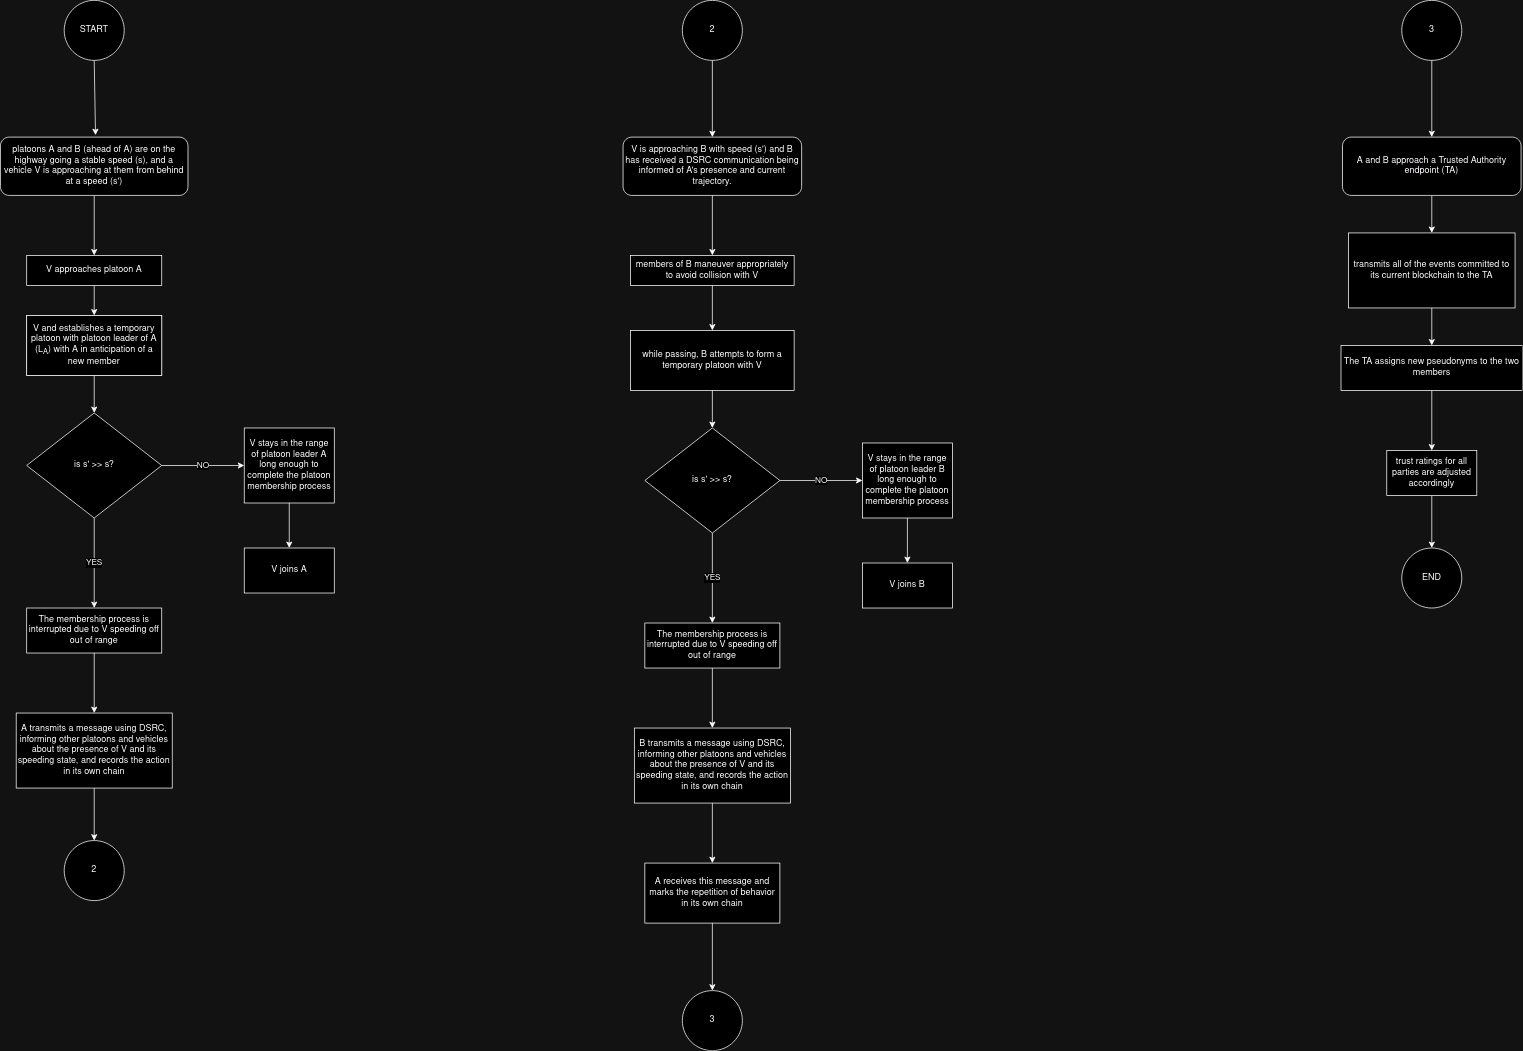

The diagram above was exported from draw.io. Its source (the exported page's mxGraphModel, read from the mxfile embedded in the PNG):
<mxGraphModel dx="1261" dy="1865" grid="1" gridSize="10" guides="1" tooltips="1" connect="1" arrows="1" fold="1" page="1" pageScale="1" pageWidth="827" pageHeight="1169" math="0" shadow="0">
  <root>
    <mxCell id="WIyWlLk6GJQsqaUBKTNV-0" />
    <mxCell id="WIyWlLk6GJQsqaUBKTNV-1" parent="WIyWlLk6GJQsqaUBKTNV-0" />
    <mxCell id="mTWh2Is8anzTjaVcfyPL-7" value="" style="edgeStyle=orthogonalEdgeStyle;rounded=0;orthogonalLoop=1;jettySize=auto;html=1;entryX=0.5;entryY=0;entryDx=0;entryDy=0;" parent="WIyWlLk6GJQsqaUBKTNV-1" source="WIyWlLk6GJQsqaUBKTNV-3" target="mTWh2Is8anzTjaVcfyPL-8" edge="1">
      <mxGeometry relative="1" as="geometry">
        <mxPoint x="316" y="-157.73000000000002" as="targetPoint" />
      </mxGeometry>
    </mxCell>
    <mxCell id="WIyWlLk6GJQsqaUBKTNV-3" value="platoons A and B (ahead of A) are on the highway going a stable speed (s), and a vehicle V is approaching at them from behind at a speed (s') " style="rounded=1;whiteSpace=wrap;html=1;fontSize=12;glass=0;strokeWidth=1;shadow=0;" parent="WIyWlLk6GJQsqaUBKTNV-1" vertex="1">
      <mxGeometry x="191" y="-327.73" width="250" height="77.73" as="geometry" />
    </mxCell>
    <mxCell id="mTWh2Is8anzTjaVcfyPL-10" value="" style="edgeStyle=orthogonalEdgeStyle;rounded=0;orthogonalLoop=1;jettySize=auto;html=1;" parent="WIyWlLk6GJQsqaUBKTNV-1" source="mTWh2Is8anzTjaVcfyPL-8" target="mTWh2Is8anzTjaVcfyPL-9" edge="1">
      <mxGeometry relative="1" as="geometry" />
    </mxCell>
    <mxCell id="mTWh2Is8anzTjaVcfyPL-8" value="V approaches platoon A" style="rounded=0;whiteSpace=wrap;html=1;" parent="WIyWlLk6GJQsqaUBKTNV-1" vertex="1">
      <mxGeometry x="226" y="-170" width="180" height="40" as="geometry" />
    </mxCell>
    <mxCell id="mTWh2Is8anzTjaVcfyPL-9" value="V and establishes a temporary platoon with platoon leader of A (L&lt;sub&gt;A&lt;/sub&gt;) with A in anticipation of a new member " style="whiteSpace=wrap;html=1;rounded=0;" parent="WIyWlLk6GJQsqaUBKTNV-1" vertex="1">
      <mxGeometry x="226" y="-90" width="180" height="80" as="geometry" />
    </mxCell>
    <mxCell id="mTWh2Is8anzTjaVcfyPL-15" value="" style="edgeStyle=orthogonalEdgeStyle;rounded=0;orthogonalLoop=1;jettySize=auto;html=1;" parent="WIyWlLk6GJQsqaUBKTNV-1" source="mTWh2Is8anzTjaVcfyPL-11" target="mTWh2Is8anzTjaVcfyPL-14" edge="1">
      <mxGeometry relative="1" as="geometry" />
    </mxCell>
    <mxCell id="mTWh2Is8anzTjaVcfyPL-11" value="V and establishes a temporary platoon with platoon leader of A (L&lt;sub&gt;A&lt;/sub&gt;) with A in anticipation of a new member " style="whiteSpace=wrap;html=1;rounded=0;" parent="WIyWlLk6GJQsqaUBKTNV-1" vertex="1">
      <mxGeometry x="226" y="-90" width="180" height="80" as="geometry" />
    </mxCell>
    <object label="NO" text="text1" id="mTWh2Is8anzTjaVcfyPL-21">
      <mxCell style="edgeStyle=orthogonalEdgeStyle;rounded=0;orthogonalLoop=1;jettySize=auto;html=1;" parent="WIyWlLk6GJQsqaUBKTNV-1" source="mTWh2Is8anzTjaVcfyPL-14" target="mTWh2Is8anzTjaVcfyPL-20" edge="1">
        <mxGeometry relative="1" as="geometry" />
      </mxCell>
    </object>
    <mxCell id="mTWh2Is8anzTjaVcfyPL-23" value="YES" style="edgeStyle=orthogonalEdgeStyle;rounded=0;orthogonalLoop=1;jettySize=auto;html=1;" parent="WIyWlLk6GJQsqaUBKTNV-1" source="mTWh2Is8anzTjaVcfyPL-14" target="mTWh2Is8anzTjaVcfyPL-22" edge="1">
      <mxGeometry relative="1" as="geometry" />
    </mxCell>
    <mxCell id="mTWh2Is8anzTjaVcfyPL-14" value="is s' &amp;gt;&amp;gt; s?" style="rhombus;whiteSpace=wrap;html=1;rounded=0;" parent="WIyWlLk6GJQsqaUBKTNV-1" vertex="1">
      <mxGeometry x="226" y="40" width="180" height="140" as="geometry" />
    </mxCell>
    <mxCell id="mTWh2Is8anzTjaVcfyPL-25" value="" style="edgeStyle=orthogonalEdgeStyle;rounded=0;orthogonalLoop=1;jettySize=auto;html=1;" parent="WIyWlLk6GJQsqaUBKTNV-1" source="mTWh2Is8anzTjaVcfyPL-20" target="mTWh2Is8anzTjaVcfyPL-24" edge="1">
      <mxGeometry relative="1" as="geometry" />
    </mxCell>
    <mxCell id="mTWh2Is8anzTjaVcfyPL-20" value="V stays in the range of platoon leader A long enough to complete the platoon membership process" style="whiteSpace=wrap;html=1;rounded=0;" parent="WIyWlLk6GJQsqaUBKTNV-1" vertex="1">
      <mxGeometry x="516" y="60" width="120" height="100" as="geometry" />
    </mxCell>
    <mxCell id="mTWh2Is8anzTjaVcfyPL-27" value="" style="edgeStyle=orthogonalEdgeStyle;rounded=0;orthogonalLoop=1;jettySize=auto;html=1;" parent="WIyWlLk6GJQsqaUBKTNV-1" source="mTWh2Is8anzTjaVcfyPL-22" target="mTWh2Is8anzTjaVcfyPL-26" edge="1">
      <mxGeometry relative="1" as="geometry" />
    </mxCell>
    <mxCell id="mTWh2Is8anzTjaVcfyPL-22" value="The membership process is interrupted due to V speeding off out of range " style="whiteSpace=wrap;html=1;rounded=0;perimeterSpacing=0;gradientColor=none;" parent="WIyWlLk6GJQsqaUBKTNV-1" vertex="1">
      <mxGeometry x="226" y="300" width="180" height="60" as="geometry" />
    </mxCell>
    <mxCell id="mTWh2Is8anzTjaVcfyPL-24" value="V joins A" style="whiteSpace=wrap;html=1;rounded=0;" parent="WIyWlLk6GJQsqaUBKTNV-1" vertex="1">
      <mxGeometry x="516" y="220" width="120" height="60" as="geometry" />
    </mxCell>
    <mxCell id="mTWh2Is8anzTjaVcfyPL-29" value="" style="edgeStyle=orthogonalEdgeStyle;rounded=0;orthogonalLoop=1;jettySize=auto;html=1;" parent="WIyWlLk6GJQsqaUBKTNV-1" source="mTWh2Is8anzTjaVcfyPL-26" target="mTWh2Is8anzTjaVcfyPL-28" edge="1">
      <mxGeometry relative="1" as="geometry" />
    </mxCell>
    <mxCell id="mTWh2Is8anzTjaVcfyPL-26" value="A transmits a message using DSRC, informing other platoons and vehicles about the presence of V and its speeding state, and records the action in its own chain" style="whiteSpace=wrap;html=1;rounded=0;" parent="WIyWlLk6GJQsqaUBKTNV-1" vertex="1">
      <mxGeometry x="212" y="440" width="208" height="100" as="geometry" />
    </mxCell>
    <mxCell id="mTWh2Is8anzTjaVcfyPL-28" value="2" style="ellipse;whiteSpace=wrap;html=1;rounded=0;" parent="WIyWlLk6GJQsqaUBKTNV-1" vertex="1">
      <mxGeometry x="276" y="610" width="80" height="80" as="geometry" />
    </mxCell>
    <mxCell id="mTWh2Is8anzTjaVcfyPL-30" value="START" style="ellipse;whiteSpace=wrap;html=1;aspect=fixed;" parent="WIyWlLk6GJQsqaUBKTNV-1" vertex="1">
      <mxGeometry x="276" y="-510" width="80" height="80" as="geometry" />
    </mxCell>
    <mxCell id="mTWh2Is8anzTjaVcfyPL-31" value="" style="endArrow=classic;html=1;rounded=0;exitX=0.5;exitY=1;exitDx=0;exitDy=0;entryX=0.507;entryY=-0.034;entryDx=0;entryDy=0;entryPerimeter=0;" parent="WIyWlLk6GJQsqaUBKTNV-1" source="mTWh2Is8anzTjaVcfyPL-30" target="WIyWlLk6GJQsqaUBKTNV-3" edge="1">
      <mxGeometry width="50" height="50" relative="1" as="geometry">
        <mxPoint x="326" y="-310" as="sourcePoint" />
        <mxPoint x="376" y="-360" as="targetPoint" />
      </mxGeometry>
    </mxCell>
    <mxCell id="mTWh2Is8anzTjaVcfyPL-32" value="2" style="ellipse;whiteSpace=wrap;html=1;aspect=fixed;" parent="WIyWlLk6GJQsqaUBKTNV-1" vertex="1">
      <mxGeometry x="1100" y="-510" width="80" height="80" as="geometry" />
    </mxCell>
    <mxCell id="mTWh2Is8anzTjaVcfyPL-33" value="V is approaching B with speed (s') and B has received a DSRC communication being informed of A's presence and current trajectory." style="rounded=1;whiteSpace=wrap;html=1;" parent="WIyWlLk6GJQsqaUBKTNV-1" vertex="1">
      <mxGeometry x="1021" y="-327.72" width="238" height="77.72" as="geometry" />
    </mxCell>
    <mxCell id="mTWh2Is8anzTjaVcfyPL-34" value="" style="endArrow=classic;html=1;rounded=0;exitX=0.5;exitY=1;exitDx=0;exitDy=0;" parent="WIyWlLk6GJQsqaUBKTNV-1" target="mTWh2Is8anzTjaVcfyPL-33" edge="1">
      <mxGeometry width="50" height="50" relative="1" as="geometry">
        <mxPoint x="1140" y="-430" as="sourcePoint" />
        <mxPoint x="1139" y="-320" as="targetPoint" />
      </mxGeometry>
    </mxCell>
    <mxCell id="mTWh2Is8anzTjaVcfyPL-43" value="" style="edgeStyle=orthogonalEdgeStyle;rounded=0;orthogonalLoop=1;jettySize=auto;html=1;" parent="WIyWlLk6GJQsqaUBKTNV-1" source="mTWh2Is8anzTjaVcfyPL-40" target="mTWh2Is8anzTjaVcfyPL-42" edge="1">
      <mxGeometry relative="1" as="geometry" />
    </mxCell>
    <mxCell id="mTWh2Is8anzTjaVcfyPL-40" value="members of B maneuver appropriately to avoid collision with V" style="rounded=0;whiteSpace=wrap;html=1;" parent="WIyWlLk6GJQsqaUBKTNV-1" vertex="1">
      <mxGeometry x="1031" y="-170" width="218" height="40" as="geometry" />
    </mxCell>
    <mxCell id="mTWh2Is8anzTjaVcfyPL-41" value="" style="endArrow=classic;html=1;rounded=0;exitX=0.5;exitY=1;exitDx=0;exitDy=0;entryX=0.5;entryY=0;entryDx=0;entryDy=0;" parent="WIyWlLk6GJQsqaUBKTNV-1" source="mTWh2Is8anzTjaVcfyPL-33" target="mTWh2Is8anzTjaVcfyPL-40" edge="1">
      <mxGeometry width="50" height="50" relative="1" as="geometry">
        <mxPoint x="1059" y="-170" as="sourcePoint" />
        <mxPoint x="1109" y="-220" as="targetPoint" />
      </mxGeometry>
    </mxCell>
    <mxCell id="mTWh2Is8anzTjaVcfyPL-42" value="while passing, B attempts to form a temporary platoon with V" style="whiteSpace=wrap;html=1;rounded=0;" parent="WIyWlLk6GJQsqaUBKTNV-1" vertex="1">
      <mxGeometry x="1031" y="-70" width="218" height="80" as="geometry" />
    </mxCell>
    <object label="NO" text="text1" id="mTWh2Is8anzTjaVcfyPL-45">
      <mxCell style="edgeStyle=orthogonalEdgeStyle;rounded=0;orthogonalLoop=1;jettySize=auto;html=1;" parent="WIyWlLk6GJQsqaUBKTNV-1" source="mTWh2Is8anzTjaVcfyPL-47" target="mTWh2Is8anzTjaVcfyPL-49" edge="1">
        <mxGeometry relative="1" as="geometry" />
      </mxCell>
    </object>
    <mxCell id="mTWh2Is8anzTjaVcfyPL-46" value="YES" style="edgeStyle=orthogonalEdgeStyle;rounded=0;orthogonalLoop=1;jettySize=auto;html=1;" parent="WIyWlLk6GJQsqaUBKTNV-1" source="mTWh2Is8anzTjaVcfyPL-47" target="mTWh2Is8anzTjaVcfyPL-51" edge="1">
      <mxGeometry relative="1" as="geometry" />
    </mxCell>
    <mxCell id="mTWh2Is8anzTjaVcfyPL-47" value="is s' &amp;gt;&amp;gt; s?" style="rhombus;whiteSpace=wrap;html=1;rounded=0;" parent="WIyWlLk6GJQsqaUBKTNV-1" vertex="1">
      <mxGeometry x="1050" y="60" width="180" height="140" as="geometry" />
    </mxCell>
    <mxCell id="mTWh2Is8anzTjaVcfyPL-48" value="" style="edgeStyle=orthogonalEdgeStyle;rounded=0;orthogonalLoop=1;jettySize=auto;html=1;" parent="WIyWlLk6GJQsqaUBKTNV-1" source="mTWh2Is8anzTjaVcfyPL-49" target="mTWh2Is8anzTjaVcfyPL-52" edge="1">
      <mxGeometry relative="1" as="geometry" />
    </mxCell>
    <mxCell id="mTWh2Is8anzTjaVcfyPL-49" value="V stays in the range of platoon leader B long enough to complete the platoon membership process" style="whiteSpace=wrap;html=1;rounded=0;" parent="WIyWlLk6GJQsqaUBKTNV-1" vertex="1">
      <mxGeometry x="1340" y="80" width="120" height="100" as="geometry" />
    </mxCell>
    <mxCell id="mTWh2Is8anzTjaVcfyPL-50" value="" style="edgeStyle=orthogonalEdgeStyle;rounded=0;orthogonalLoop=1;jettySize=auto;html=1;" parent="WIyWlLk6GJQsqaUBKTNV-1" source="mTWh2Is8anzTjaVcfyPL-51" target="mTWh2Is8anzTjaVcfyPL-54" edge="1">
      <mxGeometry relative="1" as="geometry" />
    </mxCell>
    <mxCell id="mTWh2Is8anzTjaVcfyPL-51" value="The membership process is interrupted due to V speeding off out of range " style="whiteSpace=wrap;html=1;rounded=0;perimeterSpacing=0;gradientColor=none;" parent="WIyWlLk6GJQsqaUBKTNV-1" vertex="1">
      <mxGeometry x="1050" y="320" width="180" height="60" as="geometry" />
    </mxCell>
    <mxCell id="mTWh2Is8anzTjaVcfyPL-52" value="V joins B" style="whiteSpace=wrap;html=1;rounded=0;" parent="WIyWlLk6GJQsqaUBKTNV-1" vertex="1">
      <mxGeometry x="1340" y="240" width="120" height="60" as="geometry" />
    </mxCell>
    <mxCell id="mTWh2Is8anzTjaVcfyPL-53" value="" style="edgeStyle=orthogonalEdgeStyle;rounded=0;orthogonalLoop=1;jettySize=auto;html=1;entryX=0.5;entryY=0;entryDx=0;entryDy=0;" parent="WIyWlLk6GJQsqaUBKTNV-1" source="mTWh2Is8anzTjaVcfyPL-54" target="mTWh2Is8anzTjaVcfyPL-65" edge="1">
      <mxGeometry relative="1" as="geometry">
        <mxPoint x="1140" y="620" as="targetPoint" />
      </mxGeometry>
    </mxCell>
    <mxCell id="mTWh2Is8anzTjaVcfyPL-54" value="B transmits a message using DSRC, informing other platoons and vehicles about the presence of V and its speeding state, and records the action in its own chain" style="whiteSpace=wrap;html=1;rounded=0;" parent="WIyWlLk6GJQsqaUBKTNV-1" vertex="1">
      <mxGeometry x="1036" y="460" width="208" height="100" as="geometry" />
    </mxCell>
    <mxCell id="mTWh2Is8anzTjaVcfyPL-55" value="&lt;div&gt;3&lt;/div&gt;" style="ellipse;whiteSpace=wrap;html=1;rounded=0;" parent="WIyWlLk6GJQsqaUBKTNV-1" vertex="1">
      <mxGeometry x="1100" y="810" width="80" height="80" as="geometry" />
    </mxCell>
    <mxCell id="mTWh2Is8anzTjaVcfyPL-56" value="" style="endArrow=classic;html=1;rounded=0;exitX=0.5;exitY=1;exitDx=0;exitDy=0;entryX=0.5;entryY=0;entryDx=0;entryDy=0;" parent="WIyWlLk6GJQsqaUBKTNV-1" source="mTWh2Is8anzTjaVcfyPL-42" target="mTWh2Is8anzTjaVcfyPL-47" edge="1">
      <mxGeometry width="50" height="50" relative="1" as="geometry">
        <mxPoint x="1136" y="30" as="sourcePoint" />
        <mxPoint x="1186" y="-20" as="targetPoint" />
      </mxGeometry>
    </mxCell>
    <mxCell id="mTWh2Is8anzTjaVcfyPL-57" value="3" style="ellipse;whiteSpace=wrap;html=1;aspect=fixed;" parent="WIyWlLk6GJQsqaUBKTNV-1" vertex="1">
      <mxGeometry x="2059" y="-510" width="80" height="80" as="geometry" />
    </mxCell>
    <mxCell id="mTWh2Is8anzTjaVcfyPL-61" value="" style="edgeStyle=orthogonalEdgeStyle;rounded=0;orthogonalLoop=1;jettySize=auto;html=1;entryX=0.5;entryY=0;entryDx=0;entryDy=0;" parent="WIyWlLk6GJQsqaUBKTNV-1" source="mTWh2Is8anzTjaVcfyPL-58" target="mTWh2Is8anzTjaVcfyPL-62" edge="1">
      <mxGeometry relative="1" as="geometry">
        <mxPoint x="2099" y="-160" as="targetPoint" />
      </mxGeometry>
    </mxCell>
    <mxCell id="mTWh2Is8anzTjaVcfyPL-58" value="A and B approach a Trusted Authority endpoint (TA)" style="rounded=1;whiteSpace=wrap;html=1;" parent="WIyWlLk6GJQsqaUBKTNV-1" vertex="1">
      <mxGeometry x="1980" y="-327.72" width="238" height="77.72" as="geometry" />
    </mxCell>
    <mxCell id="mTWh2Is8anzTjaVcfyPL-59" value="" style="endArrow=classic;html=1;rounded=0;exitX=0.5;exitY=1;exitDx=0;exitDy=0;" parent="WIyWlLk6GJQsqaUBKTNV-1" target="mTWh2Is8anzTjaVcfyPL-58" edge="1">
      <mxGeometry width="50" height="50" relative="1" as="geometry">
        <mxPoint x="2099" y="-430" as="sourcePoint" />
        <mxPoint x="2098" y="-320" as="targetPoint" />
      </mxGeometry>
    </mxCell>
    <mxCell id="mTWh2Is8anzTjaVcfyPL-64" value="" style="edgeStyle=orthogonalEdgeStyle;rounded=0;orthogonalLoop=1;jettySize=auto;html=1;" parent="WIyWlLk6GJQsqaUBKTNV-1" source="mTWh2Is8anzTjaVcfyPL-62" target="mTWh2Is8anzTjaVcfyPL-63" edge="1">
      <mxGeometry relative="1" as="geometry" />
    </mxCell>
    <mxCell id="mTWh2Is8anzTjaVcfyPL-62" value="transmits all of the events committed to its current blockchain to the TA" style="rounded=0;whiteSpace=wrap;html=1;" parent="WIyWlLk6GJQsqaUBKTNV-1" vertex="1">
      <mxGeometry x="1988" y="-200" width="222" height="100" as="geometry" />
    </mxCell>
    <mxCell id="mTWh2Is8anzTjaVcfyPL-68" value="" style="edgeStyle=orthogonalEdgeStyle;rounded=0;orthogonalLoop=1;jettySize=auto;html=1;" parent="WIyWlLk6GJQsqaUBKTNV-1" source="mTWh2Is8anzTjaVcfyPL-63" target="mTWh2Is8anzTjaVcfyPL-67" edge="1">
      <mxGeometry relative="1" as="geometry" />
    </mxCell>
    <mxCell id="mTWh2Is8anzTjaVcfyPL-63" value="The TA assigns new pseudonyms to the two members" style="whiteSpace=wrap;html=1;rounded=0;" parent="WIyWlLk6GJQsqaUBKTNV-1" vertex="1">
      <mxGeometry x="1978" y="-50" width="242" height="60" as="geometry" />
    </mxCell>
    <mxCell id="mTWh2Is8anzTjaVcfyPL-65" value="A receives this message and marks the repetition of behavior in its own chain" style="rounded=0;whiteSpace=wrap;html=1;" parent="WIyWlLk6GJQsqaUBKTNV-1" vertex="1">
      <mxGeometry x="1050" y="640" width="180" height="80" as="geometry" />
    </mxCell>
    <mxCell id="mTWh2Is8anzTjaVcfyPL-66" value="" style="endArrow=classic;html=1;rounded=0;exitX=0.5;exitY=1;exitDx=0;exitDy=0;entryX=0.5;entryY=0;entryDx=0;entryDy=0;" parent="WIyWlLk6GJQsqaUBKTNV-1" source="mTWh2Is8anzTjaVcfyPL-65" target="mTWh2Is8anzTjaVcfyPL-55" edge="1">
      <mxGeometry width="50" height="50" relative="1" as="geometry">
        <mxPoint x="1180" y="810" as="sourcePoint" />
        <mxPoint x="1230" y="760" as="targetPoint" />
      </mxGeometry>
    </mxCell>
    <mxCell id="mTWh2Is8anzTjaVcfyPL-70" value="" style="edgeStyle=orthogonalEdgeStyle;rounded=0;orthogonalLoop=1;jettySize=auto;html=1;" parent="WIyWlLk6GJQsqaUBKTNV-1" source="mTWh2Is8anzTjaVcfyPL-67" target="mTWh2Is8anzTjaVcfyPL-69" edge="1">
      <mxGeometry relative="1" as="geometry" />
    </mxCell>
    <mxCell id="mTWh2Is8anzTjaVcfyPL-67" value="trust ratings for all parties are adjusted accordingly" style="whiteSpace=wrap;html=1;rounded=0;" parent="WIyWlLk6GJQsqaUBKTNV-1" vertex="1">
      <mxGeometry x="2039" y="90" width="120" height="60" as="geometry" />
    </mxCell>
    <mxCell id="mTWh2Is8anzTjaVcfyPL-69" value="END" style="ellipse;whiteSpace=wrap;html=1;rounded=0;" parent="WIyWlLk6GJQsqaUBKTNV-1" vertex="1">
      <mxGeometry x="2059" y="220" width="80" height="80" as="geometry" />
    </mxCell>
  </root>
</mxGraphModel>